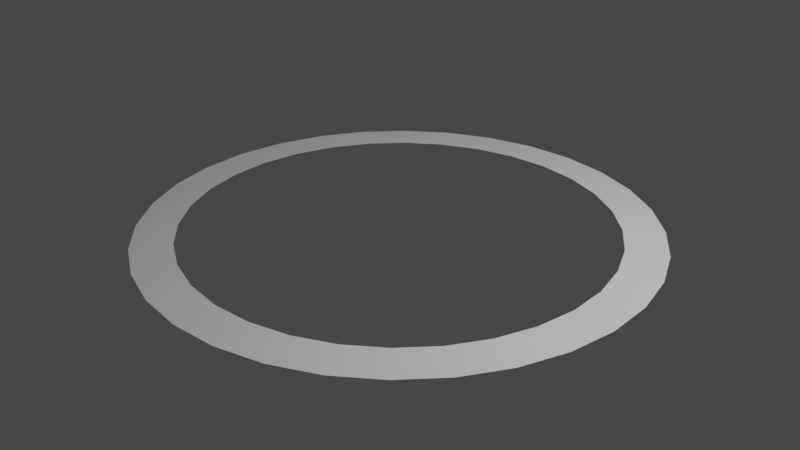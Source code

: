 # Source: plant-upgrade-disk.blend  (saved by Blender 2.91.10; exported with 4.5.12 LTS)
import bpy
from mathutils import Matrix  # noqa: F401  (used for matrix-valued properties, if any)

bpy.ops.wm.read_factory_settings(use_empty=True)
scene = bpy.context.scene
scene.name = 'Scene'

# ---- collections
col_collection = bpy.data.collections.new('Collection'); scene.collection.children.link(col_collection)

# ---- world
world_world = bpy.data.worlds.new('World'); scene.world = world_world
world_world.use_nodes = True; world_world.node_tree.nodes.clear()
_N = world_world.node_tree.nodes; _L = world_world.node_tree.links
n0 = _N.new('ShaderNodeOutputWorld'); n0.name = 'World Output'; n0.location = (300, 300)
n1 = _N.new('ShaderNodeBackground'); n1.name = 'Background'; n1.location = (10, 300)
n1.inputs[0].default_value = (0.05088, 0.05088, 0.05088, 1.0)
_L.new(n1.outputs[0], n0.inputs[0])
n0.is_active_output = True
world_world.color = (0.05088, 0.05088, 0.05088)
world_world.use_sun_shadow = False
world_world.sun_shadow_jitter_overblur = 0.0

# ---- cameras
cam_camera = bpy.data.cameras.new('Camera')
cam_camera.clip_end = 100.0
cam_camera.ortho_scale = 7.314

# ---- lights
light_light = bpy.data.lights.new('Light', 'POINT')
light_light.transmission_factor = 0.0
light_light.energy = 1000.0
light_light.shadow_soft_size = 0.1
light_light.shadow_maximum_resolution = 0.006
light_light.use_absolute_resolution = True

# ---- meshes
me_circle = bpy.data.meshes.new('Circle')
me_circle.from_pydata([(1.632e-07, 2.698, -0.115), (-0.5264, 2.646, -0.115), (-1.033, 2.493, -0.115), (-1.499, 2.244, -0.115), (-1.908, 1.908, -0.115), (-2.244, 1.499, -0.115), (-2.493, 1.033, -0.115), (-2.646, 0.5264, -0.115), (-2.698, -2.809e-07, -0.115), (-2.646, -0.5264, -0.115), (-2.493, -1.033, -0.115), (-2.244, -1.499, -0.115), (-1.908, -1.908, -0.115), (-1.499, -2.244, -0.115), (-1.033, -2.493, -0.115), (-0.5264, -2.646, -0.115), (1.042e-06, -2.698, -0.115), (0.5264, -2.646, -0.115), (1.033, -2.493, -0.115), (1.499, -2.244, -0.115), (1.908, -1.908, -0.115), (2.244, -1.499, -0.115), (2.493, -1.033, -0.115), (2.646, -0.5264, -0.115), (2.698, 2.121e-06, -0.115), (2.646, 0.5264, -0.115), (2.493, 1.033, -0.115), (2.244, 1.499, -0.115), (1.908, 1.908, -0.115), (1.499, 2.244, -0.115), (1.033, 2.493, -0.115), (0.5264, 2.646, -0.115), (1.263e-07, 2.261, -0.09396), (-0.441, 2.217, -0.09396), (-0.8651, 2.089, -0.09396), (-1.256, 1.88, -0.09396), (-1.598, 1.598, -0.09396), (-1.88, 1.256, -0.09396), (-2.089, 0.8651, -0.09396), (-2.217, 0.441, -0.09396), (-2.261, -1.834e-07, -0.09396), (-2.217, -0.441, -0.09396), (-2.089, -0.8651, -0.09396), (-1.88, -1.256, -0.09396), (-1.598, -1.598, -0.09396), (-1.256, -1.88, -0.09396), (-0.8651, -2.089, -0.09396), (-0.441, -2.217, -0.09396), (8.629e-07, -2.261, -0.09396), (0.441, -2.217, -0.09396), (0.8651, -2.089, -0.09396), (1.256, -1.88, -0.09396), (1.598, -1.598, -0.09396), (1.88, -1.256, -0.09396), (2.089, -0.8651, -0.09396), (2.217, -0.441, -0.09396), (2.261, 1.829e-06, -0.09396), (2.217, 0.441, -0.09396), (2.089, 0.8651, -0.09396), (1.88, 1.256, -0.09396), (1.598, 1.598, -0.09396), (1.256, 1.88, -0.09396), (0.8651, 2.089, -0.09396), (0.441, 2.217, -0.09396)], [], [(25, 24, 56, 57), (12, 11, 43, 44), (26, 25, 57, 58), (13, 12, 44, 45), (27, 26, 58, 59), (14, 13, 45, 46), (1, 0, 32, 33), (28, 27, 59, 60), (15, 14, 46, 47), (2, 1, 33, 34), (29, 28, 60, 61), (16, 15, 47, 48), (3, 2, 34, 35), (30, 29, 61, 62), (17, 16, 48, 49), (4, 3, 35, 36), (31, 30, 62, 63), (18, 17, 49, 50), (5, 4, 36, 37), (0, 31, 63, 32), (19, 18, 50, 51), (6, 5, 37, 38), (20, 19, 51, 52), (7, 6, 38, 39), (21, 20, 52, 53), (8, 7, 39, 40), (22, 21, 53, 54), (9, 8, 40, 41), (23, 22, 54, 55), (10, 9, 41, 42), (24, 23, 55, 56), (11, 10, 42, 43)])
_uv = me_circle.uv_layers.new(name='UVMap')
_uv.uv.foreach_set('vector', [0.0, 0.0, 0.0, 0.0, 0.0, 0.0, 0.0, 0.0, 0.0, 0.0, 0.0, 0.0, 0.0, 0.0, 0.0, 0.0, 0.0, 0.0, 0.0, 0.0, 0.0, 0.0, 0.0, 0.0, 0.0, 0.0, 0.0, 0.0, 0.0, 0.0, 0.0, 0.0, 0.0, 0.0, 0.0, 0.0, 0.0, 0.0, 0.0, 0.0, 0.0, 0.0, 0.0, 0.0, 0.0, 0.0, 0.0, 0.0, 0.0, 0.0, 0.0, 0.0, 0.0, 0.0, 0.0, 0.0, 0.0, 0.0, 0.0, 0.0, 0.0, 0.0, 0.0, 0.0, 0.0, 0.0, 0.0, 0.0, 0.0, 0.0, 0.0, 0.0, 0.0, 0.0, 0.0, 0.0, 0.0, 0.0, 0.0, 0.0, 0.0, 0.0, 0.0, 0.0, 0.0, 0.0, 0.0, 0.0, 0.0, 0.0, 0.0, 0.0, 0.0, 0.0, 0.0, 0.0, 0.0, 0.0, 0.0, 0.0, 0.0, 0.0, 0.0, 0.0, 0.0, 0.0, 0.0, 0.0, 0.0, 0.0, 0.0, 0.0, 0.0, 0.0, 0.0, 0.0, 0.0, 0.0, 0.0, 0.0, 0.0, 0.0, 0.0, 0.0, 0.0, 0.0, 0.0, 0.0, 0.0, 0.0, 0.0, 0.0, 0.0, 0.0, 0.0, 0.0, 0.0, 0.0, 0.0, 0.0, 0.0, 0.0, 0.0, 0.0, 0.0, 0.0, 0.0, 0.0, 0.0, 0.0, 0.0, 0.0, 0.0, 0.0, 0.0, 0.0, 0.0, 0.0, 0.0, 0.0, 0.0, 0.0, 0.0, 0.0, 0.0, 0.0, 0.0, 0.0, 0.0, 0.0, 0.0, 0.0, 0.0, 0.0, 0.0, 0.0, 0.0, 0.0, 0.0, 0.0, 0.0, 0.0, 0.0, 0.0, 0.0, 0.0, 0.0, 0.0, 0.0, 0.0, 0.0, 0.0, 0.0, 0.0, 0.0, 0.0, 0.0, 0.0, 0.0, 0.0, 0.0, 0.0, 0.0, 0.0, 0.0, 0.0, 0.0, 0.0, 0.0, 0.0, 0.0, 0.0, 0.0, 0.0, 0.0, 0.0, 0.0, 0.0, 0.0, 0.0, 0.0, 0.0, 0.0, 0.0, 0.0, 0.0, 0.0, 0.0, 0.0, 0.0, 0.0, 0.0, 0.0, 0.0, 0.0, 0.0, 0.0, 0.0, 0.0, 0.0, 0.0, 0.0, 0.0, 0.0, 0.0, 0.0, 0.0, 0.0, 0.0, 0.0, 0.0, 0.0, 0.0, 0.0, 0.0, 0.0])
me_circle.use_remesh_fix_poles = True
me_circle.use_remesh_preserve_attributes = False
me_circle.use_mirror_vertex_groups = False
me_circle.update()

# ---- objects
ob_light = bpy.data.objects.new('Light', light_light)
ob_camera = bpy.data.objects.new('Camera', cam_camera)
ob_circle = bpy.data.objects.new('Circle', me_circle)

# ---- transforms, parenting, visibility, modifiers, constraints
ob_light.location = (4.076, 1.005, 5.904)
ob_light.rotation_euler = (0.6503, 0.05522, 1.866)
ob_light.lock_rotations_4d = False
ob_light.empty_display_type = 'ARROWS'
ob_light.color = (0.0, 0.0, 0.0, 0.0)
ob_light.lineart.crease_threshold = 0.0
ob_camera.location = (7.359, -6.926, 4.958)
ob_camera.rotation_euler = (1.109, 0.0, 0.8149)
ob_camera.lock_rotations_4d = False
ob_camera.empty_display_type = 'ARROWS'
ob_camera.color = (0.0, 0.0, 0.0, 0.0)
ob_camera.display_type = 'WIRE'
ob_camera.lineart.crease_threshold = 0.0
ob_circle.location = (0.0, 0.0, 0.0)
ob_circle.lineart.crease_threshold = 0.0

# ---- collection membership
col_collection.objects.link(ob_light)
col_collection.objects.link(ob_camera)
col_collection.objects.link(ob_circle)

# ---- scene / render settings (as saved in the file)
scene.camera = ob_camera
scene.frame_start = 1; scene.frame_end = 250; scene.frame_set(1)
scene.render.engine = 'BLENDER_EEVEE_NEXT'
scene.cycles.use_denoising = False
scene.cycles.samples = 128
scene.cycles.sampling_pattern = 'TABULATED_SOBOL'
scene.cycles.use_adaptive_sampling = False
scene.cycles.use_light_tree = False
scene.view_settings.view_transform = 'Filmic'
bpy.context.view_layer.update()
